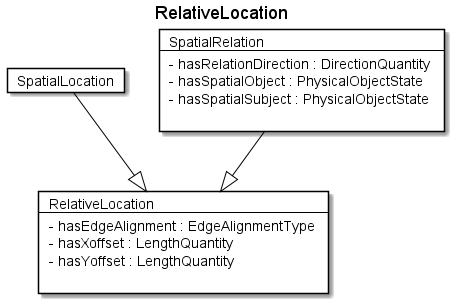

The diagram above was rendered by PlantUML. Its source (embedded in the PNG):
@startuml
Title RelativeLocation 

Card RelativeLocation #fff [
RelativeLocation
----
- hasEdgeAlignment : EdgeAlignmentType 
- hasXoffset : LengthQuantity 
- hasYoffset : LengthQuantity 

]
Card SpatialLocation #fff [
SpatialLocation
]
SpatialLocation --|> RelativeLocation  #000 
Card SpatialRelation #fff [
SpatialRelation
----
- hasRelationDirection : DirectionQuantity 
- hasSpatialObject : PhysicalObjectState 
- hasSpatialSubject : PhysicalObjectState 

]
SpatialRelation --|> RelativeLocation  #000 
@enduml